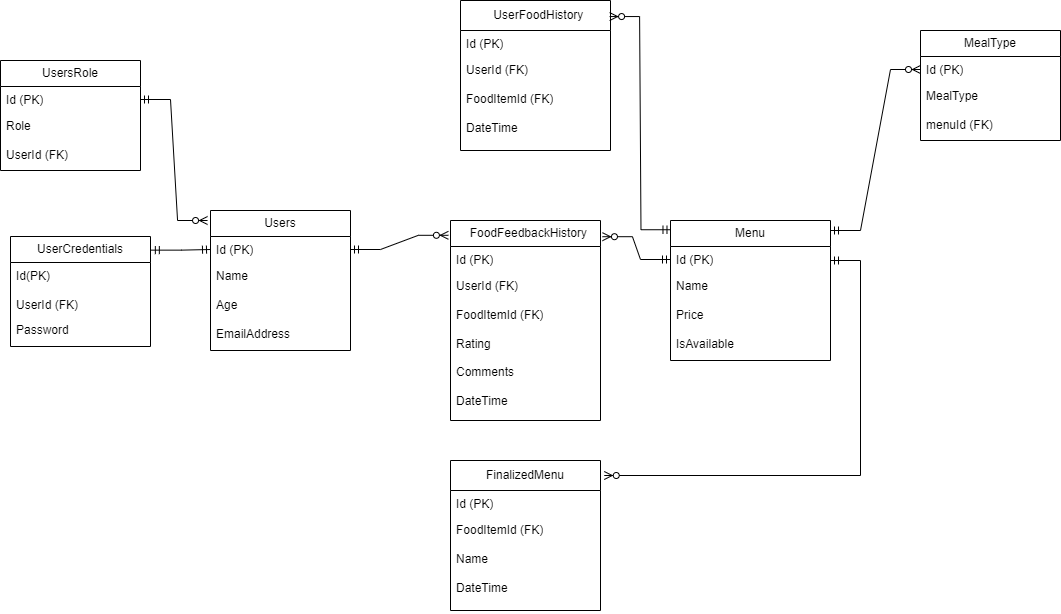

The diagram above was exported from draw.io. Its source (the exported page's mxGraphModel, read from the mxfile embedded in the PNG):
<mxGraphModel dx="1674" dy="1944" grid="1" gridSize="10" guides="1" tooltips="1" connect="1" arrows="1" fold="1" page="1" pageScale="1" pageWidth="850" pageHeight="1100" math="0" shadow="0">
  <root>
    <mxCell id="0" />
    <mxCell id="1" parent="0" />
    <mxCell id="5007eKSaucRuR3BvJsnx-31" value="Users" style="swimlane;fontStyle=0;childLayout=stackLayout;horizontal=1;startSize=26;fillColor=none;horizontalStack=0;resizeParent=1;resizeParentMax=0;resizeLast=0;collapsible=1;marginBottom=0;whiteSpace=wrap;html=1;" parent="1" vertex="1">
      <mxGeometry x="350" y="-400" width="140" height="140" as="geometry" />
    </mxCell>
    <mxCell id="5007eKSaucRuR3BvJsnx-32" value="Id (PK)" style="text;strokeColor=none;fillColor=none;align=left;verticalAlign=top;spacingLeft=4;spacingRight=4;overflow=hidden;rotatable=0;points=[[0,0.5],[1,0.5]];portConstraint=eastwest;whiteSpace=wrap;html=1;" parent="5007eKSaucRuR3BvJsnx-31" vertex="1">
      <mxGeometry y="26" width="140" height="26" as="geometry" />
    </mxCell>
    <mxCell id="5007eKSaucRuR3BvJsnx-33" value="&lt;div&gt;&lt;span style=&quot;background-color: initial;&quot;&gt;Name&lt;/span&gt;&lt;br&gt;&lt;/div&gt;&lt;div&gt;&lt;span style=&quot;background-color: initial;&quot;&gt;&lt;br&gt;&lt;/span&gt;&lt;/div&gt;&lt;div&gt;Age&lt;/div&gt;&lt;div&gt;&lt;br&gt;&lt;/div&gt;&lt;div&gt;EmailAddress&lt;/div&gt;&lt;div&gt;&lt;br&gt;&lt;/div&gt;" style="text;strokeColor=none;fillColor=none;align=left;verticalAlign=top;spacingLeft=4;spacingRight=4;overflow=hidden;rotatable=0;points=[[0,0.5],[1,0.5]];portConstraint=eastwest;whiteSpace=wrap;html=1;" parent="5007eKSaucRuR3BvJsnx-31" vertex="1">
      <mxGeometry y="52" width="140" height="88" as="geometry" />
    </mxCell>
    <mxCell id="5007eKSaucRuR3BvJsnx-34" value="UserCredentials" style="swimlane;fontStyle=0;childLayout=stackLayout;horizontal=1;startSize=26;fillColor=none;horizontalStack=0;resizeParent=1;resizeParentMax=0;resizeLast=0;collapsible=1;marginBottom=0;whiteSpace=wrap;html=1;" parent="1" vertex="1">
      <mxGeometry x="150" y="-374" width="140" height="110" as="geometry" />
    </mxCell>
    <mxCell id="5007eKSaucRuR3BvJsnx-35" value="&lt;div&gt;Id(PK)&lt;/div&gt;&lt;div&gt;&lt;br&gt;&lt;/div&gt;UserId (FK)" style="text;strokeColor=none;fillColor=none;align=left;verticalAlign=top;spacingLeft=4;spacingRight=4;overflow=hidden;rotatable=0;points=[[0,0.5],[1,0.5]];portConstraint=eastwest;whiteSpace=wrap;html=1;" parent="5007eKSaucRuR3BvJsnx-34" vertex="1">
      <mxGeometry y="26" width="140" height="54" as="geometry" />
    </mxCell>
    <mxCell id="5007eKSaucRuR3BvJsnx-36" value="&lt;div&gt;&lt;span style=&quot;background-color: initial;&quot;&gt;Password&lt;/span&gt;&lt;br&gt;&lt;/div&gt;" style="text;strokeColor=none;fillColor=none;align=left;verticalAlign=top;spacingLeft=4;spacingRight=4;overflow=hidden;rotatable=0;points=[[0,0.5],[1,0.5]];portConstraint=eastwest;whiteSpace=wrap;html=1;" parent="5007eKSaucRuR3BvJsnx-34" vertex="1">
      <mxGeometry y="80" width="140" height="30" as="geometry" />
    </mxCell>
    <mxCell id="5007eKSaucRuR3BvJsnx-37" value="&amp;nbsp; FoodFeedbackHistory" style="swimlane;fontStyle=0;childLayout=stackLayout;horizontal=1;startSize=26;fillColor=none;horizontalStack=0;resizeParent=1;resizeParentMax=0;resizeLast=0;collapsible=1;marginBottom=0;whiteSpace=wrap;html=1;" parent="1" vertex="1">
      <mxGeometry x="590" y="-390" width="150" height="200" as="geometry" />
    </mxCell>
    <mxCell id="5007eKSaucRuR3BvJsnx-38" value="Id (PK)" style="text;strokeColor=none;fillColor=none;align=left;verticalAlign=top;spacingLeft=4;spacingRight=4;overflow=hidden;rotatable=0;points=[[0,0.5],[1,0.5]];portConstraint=eastwest;whiteSpace=wrap;html=1;" parent="5007eKSaucRuR3BvJsnx-37" vertex="1">
      <mxGeometry y="26" width="150" height="26" as="geometry" />
    </mxCell>
    <mxCell id="5007eKSaucRuR3BvJsnx-39" value="&lt;div&gt;UserId (FK)&lt;/div&gt;&lt;div&gt;&lt;br&gt;&lt;/div&gt;&lt;div&gt;FoodItemId (FK)&lt;/div&gt;&lt;div&gt;&lt;br&gt;&lt;/div&gt;&lt;div&gt;Rating&lt;br&gt;&lt;br&gt;Comments&lt;br&gt;&lt;br&gt;DateTime&lt;/div&gt;" style="text;strokeColor=none;fillColor=none;align=left;verticalAlign=top;spacingLeft=4;spacingRight=4;overflow=hidden;rotatable=0;points=[[0,0.5],[1,0.5]];portConstraint=eastwest;whiteSpace=wrap;html=1;" parent="5007eKSaucRuR3BvJsnx-37" vertex="1">
      <mxGeometry y="52" width="150" height="148" as="geometry" />
    </mxCell>
    <mxCell id="5007eKSaucRuR3BvJsnx-41" value="Menu" style="swimlane;fontStyle=0;childLayout=stackLayout;horizontal=1;startSize=26;fillColor=none;horizontalStack=0;resizeParent=1;resizeParentMax=0;resizeLast=0;collapsible=1;marginBottom=0;whiteSpace=wrap;html=1;" parent="1" vertex="1">
      <mxGeometry x="810" y="-390" width="160" height="140" as="geometry" />
    </mxCell>
    <mxCell id="5007eKSaucRuR3BvJsnx-42" value="Id (PK)" style="text;strokeColor=none;fillColor=none;align=left;verticalAlign=top;spacingLeft=4;spacingRight=4;overflow=hidden;rotatable=0;points=[[0,0.5],[1,0.5]];portConstraint=eastwest;whiteSpace=wrap;html=1;" parent="5007eKSaucRuR3BvJsnx-41" vertex="1">
      <mxGeometry y="26" width="160" height="26" as="geometry" />
    </mxCell>
    <mxCell id="5007eKSaucRuR3BvJsnx-43" value="&lt;div&gt;&lt;span style=&quot;background-color: initial;&quot;&gt;Name&lt;/span&gt;&lt;br&gt;&lt;/div&gt;&lt;div&gt;&lt;br&gt;&lt;/div&gt;&lt;div&gt;Price&lt;br&gt;&lt;br&gt;&lt;/div&gt;&lt;div&gt;&lt;div&gt;&lt;span style=&quot;background-color: initial;&quot;&gt;IsAvailable&lt;/span&gt;&lt;br&gt;&lt;/div&gt;&lt;div&gt;&lt;br&gt;&lt;/div&gt;&lt;/div&gt;" style="text;strokeColor=none;fillColor=none;align=left;verticalAlign=top;spacingLeft=4;spacingRight=4;overflow=hidden;rotatable=0;points=[[0,0.5],[1,0.5]];portConstraint=eastwest;whiteSpace=wrap;html=1;" parent="5007eKSaucRuR3BvJsnx-41" vertex="1">
      <mxGeometry y="52" width="160" height="88" as="geometry" />
    </mxCell>
    <mxCell id="5007eKSaucRuR3BvJsnx-56" value="" style="edgeStyle=entityRelationEdgeStyle;fontSize=12;html=1;endArrow=ERmandOne;startArrow=ERmandOne;rounded=0;exitX=1.006;exitY=0.124;exitDx=0;exitDy=0;exitPerimeter=0;entryX=0;entryY=0.5;entryDx=0;entryDy=0;" parent="1" source="5007eKSaucRuR3BvJsnx-34" target="5007eKSaucRuR3BvJsnx-32" edge="1">
      <mxGeometry width="100" height="100" relative="1" as="geometry">
        <mxPoint x="260.00000000000017" y="-360.9799999999998" as="sourcePoint" />
        <mxPoint x="346" y="-351" as="targetPoint" />
      </mxGeometry>
    </mxCell>
    <mxCell id="5007eKSaucRuR3BvJsnx-57" value="" style="edgeStyle=entityRelationEdgeStyle;fontSize=12;html=1;endArrow=ERzeroToMany;startArrow=ERmandOne;rounded=0;exitX=1;exitY=0.5;exitDx=0;exitDy=0;entryX=-0.014;entryY=0.074;entryDx=0;entryDy=0;entryPerimeter=0;" parent="1" source="5007eKSaucRuR3BvJsnx-32" target="5007eKSaucRuR3BvJsnx-37" edge="1">
      <mxGeometry width="100" height="100" relative="1" as="geometry">
        <mxPoint x="490" y="-369.06" as="sourcePoint" />
        <mxPoint x="586.0799999999997" y="-370.00000000000006" as="targetPoint" />
        <Array as="points">
          <mxPoint x="339.02" y="404.96" />
          <mxPoint x="586.02" y="-92.03999999999999" />
          <mxPoint x="599.02" y="-32.04" />
        </Array>
      </mxGeometry>
    </mxCell>
    <mxCell id="5007eKSaucRuR3BvJsnx-59" value="" style="edgeStyle=entityRelationEdgeStyle;fontSize=12;html=1;endArrow=ERzeroToMany;startArrow=ERmandOne;rounded=0;entryX=1.013;entryY=0.081;entryDx=0;entryDy=0;entryPerimeter=0;exitX=0;exitY=0.5;exitDx=0;exitDy=0;" parent="1" source="5007eKSaucRuR3BvJsnx-42" target="5007eKSaucRuR3BvJsnx-37" edge="1">
      <mxGeometry width="100" height="100" relative="1" as="geometry">
        <mxPoint x="837.3" y="-339.836" as="sourcePoint" />
        <mxPoint x="770" y="-340" as="targetPoint" />
      </mxGeometry>
    </mxCell>
    <mxCell id="dh0whUBilcxDu36NeOmU-1" value="&amp;nbsp; UserFoodHistory" style="swimlane;fontStyle=0;childLayout=stackLayout;horizontal=1;startSize=30;fillColor=none;horizontalStack=0;resizeParent=1;resizeParentMax=0;resizeLast=0;collapsible=1;marginBottom=0;whiteSpace=wrap;html=1;" parent="1" vertex="1">
      <mxGeometry x="600" y="-610" width="150" height="150" as="geometry" />
    </mxCell>
    <mxCell id="dh0whUBilcxDu36NeOmU-2" value="Id (PK)" style="text;strokeColor=none;fillColor=none;align=left;verticalAlign=top;spacingLeft=4;spacingRight=4;overflow=hidden;rotatable=0;points=[[0,0.5],[1,0.5]];portConstraint=eastwest;whiteSpace=wrap;html=1;" parent="dh0whUBilcxDu36NeOmU-1" vertex="1">
      <mxGeometry y="30" width="150" height="26" as="geometry" />
    </mxCell>
    <mxCell id="dh0whUBilcxDu36NeOmU-3" value="&lt;div&gt;UserId (FK)&lt;/div&gt;&lt;div&gt;&lt;br&gt;&lt;/div&gt;&lt;div&gt;FoodItemId (FK)&lt;/div&gt;&lt;div&gt;&lt;br&gt;DateTime&lt;/div&gt;" style="text;strokeColor=none;fillColor=none;align=left;verticalAlign=top;spacingLeft=4;spacingRight=4;overflow=hidden;rotatable=0;points=[[0,0.5],[1,0.5]];portConstraint=eastwest;whiteSpace=wrap;html=1;" parent="dh0whUBilcxDu36NeOmU-1" vertex="1">
      <mxGeometry y="56" width="150" height="94" as="geometry" />
    </mxCell>
    <mxCell id="dh0whUBilcxDu36NeOmU-4" value="" style="edgeStyle=entityRelationEdgeStyle;fontSize=12;html=1;endArrow=ERzeroToMany;startArrow=ERmandOne;rounded=0;entryX=0.994;entryY=0.107;entryDx=0;entryDy=0;entryPerimeter=0;exitX=0.003;exitY=0.066;exitDx=0;exitDy=0;exitPerimeter=0;" parent="1" source="5007eKSaucRuR3BvJsnx-41" target="dh0whUBilcxDu36NeOmU-1" edge="1">
      <mxGeometry width="100" height="100" relative="1" as="geometry">
        <mxPoint x="1020" y="-440" as="sourcePoint" />
        <mxPoint x="1080" y="-580" as="targetPoint" />
        <Array as="points">
          <mxPoint x="770" y="-570" />
        </Array>
      </mxGeometry>
    </mxCell>
    <mxCell id="ZURYn_NOjDs-wLqOrys4-1" value="FinalizedMenu" style="swimlane;fontStyle=0;childLayout=stackLayout;horizontal=1;startSize=30;fillColor=none;horizontalStack=0;resizeParent=1;resizeParentMax=0;resizeLast=0;collapsible=1;marginBottom=0;whiteSpace=wrap;html=1;" parent="1" vertex="1">
      <mxGeometry x="590" y="-150" width="150" height="150" as="geometry" />
    </mxCell>
    <mxCell id="ZURYn_NOjDs-wLqOrys4-2" value="Id (PK)" style="text;strokeColor=none;fillColor=none;align=left;verticalAlign=top;spacingLeft=4;spacingRight=4;overflow=hidden;rotatable=0;points=[[0,0.5],[1,0.5]];portConstraint=eastwest;whiteSpace=wrap;html=1;" parent="ZURYn_NOjDs-wLqOrys4-1" vertex="1">
      <mxGeometry y="30" width="150" height="26" as="geometry" />
    </mxCell>
    <mxCell id="ZURYn_NOjDs-wLqOrys4-3" value="&lt;div&gt;&lt;span style=&quot;background-color: initial;&quot;&gt;FoodItemId (FK)&lt;/span&gt;&lt;br&gt;&lt;/div&gt;&lt;div&gt;&lt;br&gt;Name&lt;br&gt;&lt;br&gt;DateTime&lt;br&gt;&lt;br&gt;&lt;br&gt;&lt;/div&gt;" style="text;strokeColor=none;fillColor=none;align=left;verticalAlign=top;spacingLeft=4;spacingRight=4;overflow=hidden;rotatable=0;points=[[0,0.5],[1,0.5]];portConstraint=eastwest;whiteSpace=wrap;html=1;" parent="ZURYn_NOjDs-wLqOrys4-1" vertex="1">
      <mxGeometry y="56" width="150" height="94" as="geometry" />
    </mxCell>
    <mxCell id="ZURYn_NOjDs-wLqOrys4-4" value="" style="edgeStyle=entityRelationEdgeStyle;fontSize=12;html=1;endArrow=ERzeroToMany;startArrow=ERmandOne;rounded=0;entryX=1.025;entryY=0.1;entryDx=0;entryDy=0;entryPerimeter=0;" parent="1" target="ZURYn_NOjDs-wLqOrys4-1" edge="1">
      <mxGeometry width="100" height="100" relative="1" as="geometry">
        <mxPoint x="970" y="-350" as="sourcePoint" />
        <mxPoint x="1070" y="-450" as="targetPoint" />
      </mxGeometry>
    </mxCell>
    <mxCell id="_idjuOaQeO3oK_WyLhx9-1" value="UsersRole" style="swimlane;fontStyle=0;childLayout=stackLayout;horizontal=1;startSize=26;fillColor=none;horizontalStack=0;resizeParent=1;resizeParentMax=0;resizeLast=0;collapsible=1;marginBottom=0;whiteSpace=wrap;html=1;" parent="1" vertex="1">
      <mxGeometry x="140" y="-550" width="140" height="110" as="geometry" />
    </mxCell>
    <mxCell id="_idjuOaQeO3oK_WyLhx9-2" value="Id (PK)" style="text;strokeColor=none;fillColor=none;align=left;verticalAlign=top;spacingLeft=4;spacingRight=4;overflow=hidden;rotatable=0;points=[[0,0.5],[1,0.5]];portConstraint=eastwest;whiteSpace=wrap;html=1;" parent="_idjuOaQeO3oK_WyLhx9-1" vertex="1">
      <mxGeometry y="26" width="140" height="26" as="geometry" />
    </mxCell>
    <mxCell id="_idjuOaQeO3oK_WyLhx9-3" value="&lt;div&gt;&lt;span style=&quot;background-color: initial;&quot;&gt;Role&amp;nbsp;&lt;/span&gt;&lt;br&gt;&lt;/div&gt;&lt;div&gt;&lt;br&gt;&lt;div&gt;UserId (FK)&lt;/div&gt;&lt;/div&gt;&lt;div&gt;&lt;br&gt;&lt;/div&gt;" style="text;strokeColor=none;fillColor=none;align=left;verticalAlign=top;spacingLeft=4;spacingRight=4;overflow=hidden;rotatable=0;points=[[0,0.5],[1,0.5]];portConstraint=eastwest;whiteSpace=wrap;html=1;" parent="_idjuOaQeO3oK_WyLhx9-1" vertex="1">
      <mxGeometry y="52" width="140" height="58" as="geometry" />
    </mxCell>
    <mxCell id="_idjuOaQeO3oK_WyLhx9-4" value="" style="edgeStyle=entityRelationEdgeStyle;fontSize=12;html=1;endArrow=ERzeroToMany;startArrow=ERmandOne;rounded=0;entryX=-0.021;entryY=0.071;entryDx=0;entryDy=0;entryPerimeter=0;exitX=1;exitY=0.5;exitDx=0;exitDy=0;" parent="1" source="_idjuOaQeO3oK_WyLhx9-2" edge="1">
      <mxGeometry width="100" height="100" relative="1" as="geometry">
        <mxPoint x="350" y="-560.94" as="sourcePoint" />
        <mxPoint x="347.05999999999995" y="-389.99999999999994" as="targetPoint" />
      </mxGeometry>
    </mxCell>
    <mxCell id="_idjuOaQeO3oK_WyLhx9-5" value="MealType" style="swimlane;fontStyle=0;childLayout=stackLayout;horizontal=1;startSize=26;fillColor=none;horizontalStack=0;resizeParent=1;resizeParentMax=0;resizeLast=0;collapsible=1;marginBottom=0;whiteSpace=wrap;html=1;" parent="1" vertex="1">
      <mxGeometry x="1060" y="-580" width="140" height="110" as="geometry" />
    </mxCell>
    <mxCell id="_idjuOaQeO3oK_WyLhx9-6" value="Id (PK)" style="text;strokeColor=none;fillColor=none;align=left;verticalAlign=top;spacingLeft=4;spacingRight=4;overflow=hidden;rotatable=0;points=[[0,0.5],[1,0.5]];portConstraint=eastwest;whiteSpace=wrap;html=1;" parent="_idjuOaQeO3oK_WyLhx9-5" vertex="1">
      <mxGeometry y="26" width="140" height="26" as="geometry" />
    </mxCell>
    <mxCell id="_idjuOaQeO3oK_WyLhx9-7" value="&lt;div&gt;&lt;span style=&quot;background-color: initial;&quot;&gt;MealType&amp;nbsp;&lt;/span&gt;&lt;br&gt;&lt;/div&gt;&lt;div&gt;&lt;br&gt;&lt;div&gt;menuId (FK)&lt;/div&gt;&lt;/div&gt;&lt;div&gt;&lt;br&gt;&lt;/div&gt;" style="text;strokeColor=none;fillColor=none;align=left;verticalAlign=top;spacingLeft=4;spacingRight=4;overflow=hidden;rotatable=0;points=[[0,0.5],[1,0.5]];portConstraint=eastwest;whiteSpace=wrap;html=1;" parent="_idjuOaQeO3oK_WyLhx9-5" vertex="1">
      <mxGeometry y="52" width="140" height="58" as="geometry" />
    </mxCell>
    <mxCell id="_idjuOaQeO3oK_WyLhx9-8" value="" style="edgeStyle=entityRelationEdgeStyle;fontSize=12;html=1;endArrow=ERzeroToMany;startArrow=ERmandOne;rounded=0;entryX=0;entryY=0.5;entryDx=0;entryDy=0;" parent="1" target="_idjuOaQeO3oK_WyLhx9-6" edge="1">
      <mxGeometry width="100" height="100" relative="1" as="geometry">
        <mxPoint x="970" y="-380" as="sourcePoint" />
        <mxPoint x="1070" y="-480" as="targetPoint" />
      </mxGeometry>
    </mxCell>
  </root>
</mxGraphModel>